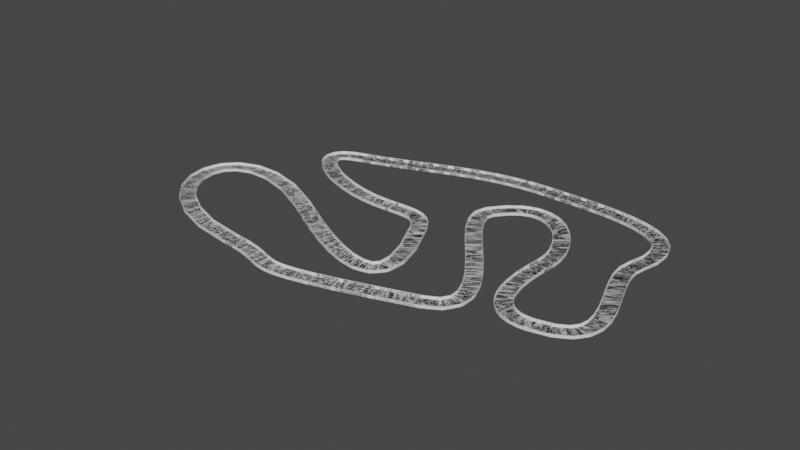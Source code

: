 # Source: Z_barierkami.blend  (saved by Blender 3.6.13; exported with 4.5.12 LTS)
import bpy
from mathutils import Matrix  # noqa: F401  (used for matrix-valued properties, if any)

bpy.ops.wm.read_factory_settings(use_empty=True)
scene = bpy.context.scene
scene.name = 'Scene'

# ---- collections
col_collection = bpy.data.collections.new('Collection'); scene.collection.children.link(col_collection)

# ---- world
world_world = bpy.data.worlds.new('World'); scene.world = world_world
world_world.use_nodes = True; world_world.node_tree.nodes.clear()
_N = world_world.node_tree.nodes; _L = world_world.node_tree.links
n0 = _N.new('ShaderNodeOutputWorld'); n0.name = 'World Output'; n0.location = (300, 300)
n1 = _N.new('ShaderNodeBackground'); n1.name = 'Background'; n1.location = (10, 300)
n1.inputs[0].default_value = (0.05088, 0.05088, 0.05088, 1.0)
_L.new(n1.outputs[0], n0.inputs[0])
n0.is_active_output = True
world_world.color = (0.05088, 0.05088, 0.05088)
world_world.use_sun_shadow = False
world_world.sun_shadow_jitter_overblur = 0.0

# ---- meshes
me_cube = bpy.data.meshes.new('Cube')
me_cube.from_pydata([(1.0, 1.0, 1.0), (1.0, 1.0, -1.0), (1.0, -1.0, 1.0), (1.0, -1.0, -1.0), (-1.0, 1.0, 1.0), (-1.0, 1.0, -1.0), (-1.0, -1.0, 1.0), (-1.0, -1.0, -1.0), (-1.0, 0.968, -1.0), (-1.0, -0.968, -1.0), (1.0, 0.968, 1.0), (1.0, -0.968, 1.0), (-1.0, -0.968, 1.0), (-1.0, 0.968, 1.0), (1.0, -0.968, -1.0), (1.0, 0.968, -1.0), (1.0, -1.0, 1.0), (-1.0, -1.0, 1.0), (1.0, -0.968, 1.0), (-1.0, 0.968, 1.0), (-1.0, 1.0, 1.0), (1.0, 1.0, 1.0), (1.0, 0.968, 1.0), (-1.0, -0.968, 1.0), (-1.0, -0.968, -40.76), (-1.0, -1.0, -40.76), (1.0, 1.0, -53.58), (-1.0, 1.0, -40.76), (1.0, -1.0, -53.58), (1.0, 0.968, -53.58), (-1.0, 0.968, -40.76), (1.0, -0.968, -53.58)], [], [(6, 2, 16, 17), (3, 2, 6, 7), (8, 13, 4, 5), (7, 9, 24, 25), (14, 11, 2, 3), (5, 4, 0, 1), (1, 0, 10, 15), (15, 10, 11, 14), (15, 8, 30, 29), (8, 15, 14, 9), (7, 6, 12, 9), (9, 12, 13, 8), (0, 4, 20, 21), (10, 13, 12, 11), (18, 23, 17, 16), (21, 20, 19, 22), (13, 10, 22, 19), (4, 13, 19, 20), (2, 11, 18, 16), (11, 12, 23, 18), (12, 6, 17, 23), (10, 0, 21, 22), (24, 31, 28, 25), (27, 26, 29, 30), (1, 15, 29, 26), (14, 3, 28, 31), (9, 14, 31, 24), (8, 5, 27, 30), (5, 1, 26, 27), (3, 7, 25, 28)])
_uv = me_cube.uv_layers.new(name='UVMap')
_uv.uv.foreach_set('vector', [0.625, 1.0, 0.625, 0.75, 0.625, 0.75, 0.625, 1.0, 0.375, 0.75, 0.625, 0.75, 0.625, 1.0, 0.375, 1.0, 0.375, 0.1667, 0.625, 0.1667, 0.625, 0.25, 0.375, 0.25, 0.375, 0.0, 0.375, 0.08333, 0.375, 0.08333, 0.375, 0.0, 0.375, 0.6667, 0.625, 0.6667, 0.625, 0.75, 0.375, 0.75, 0.375, 0.25, 0.625, 0.25, 0.625, 0.5, 0.375, 0.5, 0.375, 0.5, 0.625, 0.5, 0.625, 0.5833, 0.375, 0.5833, 0.375, 0.5833, 0.625, 0.5833, 0.625, 0.6667, 0.375, 0.6667, 0.375, 0.5833, 0.125, 0.5833, 0.125, 0.5833, 0.375, 0.5833, 0.125, 0.5833, 0.375, 0.5833, 0.375, 0.6667, 0.125, 0.6667, 0.375, 0.0, 0.625, 0.0, 0.625, 0.08333, 0.375, 0.08333, 0.375, 0.08333, 0.625, 0.08333, 0.625, 0.1667, 0.375, 0.1667, 0.625, 0.5, 0.625, 0.25, 0.625, 0.25, 0.625, 0.5, 0.625, 0.5833, 0.875, 0.5833, 0.875, 0.6667, 0.625, 0.6667, 0.625, 0.6667, 0.875, 0.6667, 0.875, 0.75, 0.625, 0.75, 0.625, 0.5, 0.875, 0.5, 0.875, 0.5833, 0.625, 0.5833, 0.875, 0.5833, 0.625, 0.5833, 0.625, 0.5833, 0.875, 0.5833, 0.625, 0.25, 0.625, 0.1667, 0.625, 0.1667, 0.625, 0.25, 0.625, 0.75, 0.625, 0.6667, 0.625, 0.6667, 0.625, 0.75, 0.625, 0.6667, 0.875, 0.6667, 0.875, 0.6667, 0.625, 0.6667, 0.625, 0.08333, 0.625, 0.0, 0.625, 0.0, 0.625, 0.08333, 0.625, 0.5833, 0.625, 0.5, 0.625, 0.5, 0.625, 0.5833, 0.125, 0.6667, 0.375, 0.6667, 0.375, 0.75, 0.125, 0.75, 0.125, 0.5, 0.375, 0.5, 0.375, 0.5833, 0.125, 0.5833, 0.375, 0.5, 0.375, 0.5833, 0.375, 0.5833, 0.375, 0.5, 0.375, 0.6667, 0.375, 0.75, 0.375, 0.75, 0.375, 0.6667, 0.125, 0.6667, 0.375, 0.6667, 0.375, 0.6667, 0.125, 0.6667, 0.375, 0.1667, 0.375, 0.25, 0.375, 0.25, 0.375, 0.1667, 0.375, 0.25, 0.375, 0.5, 0.375, 0.5, 0.375, 0.25, 0.375, 0.75, 0.375, 1.0, 0.375, 1.0, 0.375, 0.75])
me_cube.materials.append(None)
me_cube.use_mirror_vertex_groups = False
me_cube.update()

# ---- curves / text
cu_beziercurve = bpy.data.curves.new('BezierCurve', 'CURVE')
cu_beziercurve.dimensions = '3D'
_sp = cu_beziercurve.splines.new('BEZIER'); _sp.bezier_points.add(10)
_sp.bezier_points.foreach_set('co', [-519.8, 401.8, 0.0, 192.1, 601.7, 0.0, 723.7, 308.8, 0.0, 662.0, -191.9, 0.0, 491.8, 148.5, 0.0, 136.6, 331.0, 0.0, 334.0, -295.5, 0.0, -412.4, -384.6, 0.0, -410.1, -42.14, 0.0, 23.97, 77.04, 0.0, -455.4, 200.3, 0.0])
_sp.bezier_points.foreach_set('handle_left', [-715.3, 349.8, 0.0, -93.96, 601.7, 0.0, 825.9, 613.8, 0.0, 981.1, -151.2, 0.0, 465.7, -108.9, 0.0, 300.5, 581.7, 0.0, 621.2, -197.7, 0.0, -109.7, -403.9, 0.0, -1020.0, 309.7, 0.0, 339.8, -516.1, 0.0, -157.9, 77.89, 0.0])
_sp.bezier_points.foreach_set('handle_right', [-298.2, 460.7, 0.0, 478.2, 601.7, 0.0, 675.2, 163.9, 0.0, 532.1, -208.5, 0.0, 507.3, 300.5, 0.0, 53.05, 203.1, 0.0, -332.8, -522.5, 0.0, -1060.0, -343.2, 0.0, -285.3, -114.0, 0.0, -53.3, 222.1, 0.0, -540.9, 235.5, 0.0])
for _p, _l, _r in zip(_sp.bezier_points, ['ALIGNED', 'ALIGNED', 'ALIGNED', 'ALIGNED', 'ALIGNED', 'ALIGNED', 'ALIGNED', 'ALIGNED', 'ALIGNED', 'ALIGNED', 'ALIGNED'], ['ALIGNED', 'ALIGNED', 'ALIGNED', 'ALIGNED', 'ALIGNED', 'ALIGNED', 'ALIGNED', 'ALIGNED', 'ALIGNED', 'ALIGNED', 'ALIGNED']): _p.handle_left_type = _l; _p.handle_right_type = _r
_sp.order_u = 0
_sp.order_v = 0
_sp.use_cyclic_u = True
cu_beziercurve.use_path = True
cu_beziercurve.fill_mode = 'FULL'

# ---- objects
ob_cube = bpy.data.objects.new('Cube', me_cube)
ob_beziercurve = bpy.data.objects.new('BezierCurve', cu_beziercurve)

# ---- transforms, parenting, visibility, modifiers, constraints
ob_cube.location = (0.0, 0.0, 0.0)
ob_cube.scale = (3.454, 13.1, -0.094)
ob_cube.lock_rotations_4d = False
ob_cube.empty_display_type = 'ARROWS'
ob_cube.lineart.crease_threshold = 0.0
_m = ob_cube.modifiers.new('Array', 'ARRAY')
_m.fit_type = 'FIT_CURVE'
_m.curve = ob_beziercurve
_m = ob_cube.modifiers.new('Curve', 'CURVE')
_m.object = ob_beziercurve
ob_beziercurve.location = (0.0, 0.0, 0.0)
ob_beziercurve.scale = (0.4491, 0.4491, 0.4491)

# ---- collection membership
col_collection.objects.link(ob_cube)
col_collection.objects.link(ob_beziercurve)

# ---- scene / render settings (as saved in the file)
scene.frame_start = 1; scene.frame_end = 250; scene.frame_set(1)
scene.render.engine = 'BLENDER_EEVEE_NEXT'
scene.cycles.sampling_pattern = 'TABULATED_SOBOL'
scene.view_settings.view_transform = 'Filmic'
bpy.context.view_layer.update()

# ---- added for rendering (the .blend has no active camera and no usable light): camera, sun
cam_auto = bpy.data.cameras.new('AutoCamera')
cam_auto.lens = 50.0
cam_auto.sensor_width = 36.0
cam_auto.clip_end = 17099.9
ob_auto_camera = bpy.data.objects.new('AutoCamera', cam_auto)
scene.collection.objects.link(ob_auto_camera)
ob_auto_camera.location = (956.547, -1144.9, 781.779)
ob_auto_camera.rotation_euler = (1.09748, -7.21219e-08, 0.694738)
scene.camera = ob_auto_camera
light_auto_sun = bpy.data.lights.new('AutoSun', 'SUN')
light_auto_sun.energy = 3.0
light_auto_sun.angle = 0.0523599
ob_auto_sun = bpy.data.objects.new('AutoSun', light_auto_sun)
scene.collection.objects.link(ob_auto_sun)
ob_auto_sun.rotation_euler = (0.872665, 0.174533, 0.523599)
bpy.context.view_layer.update()
